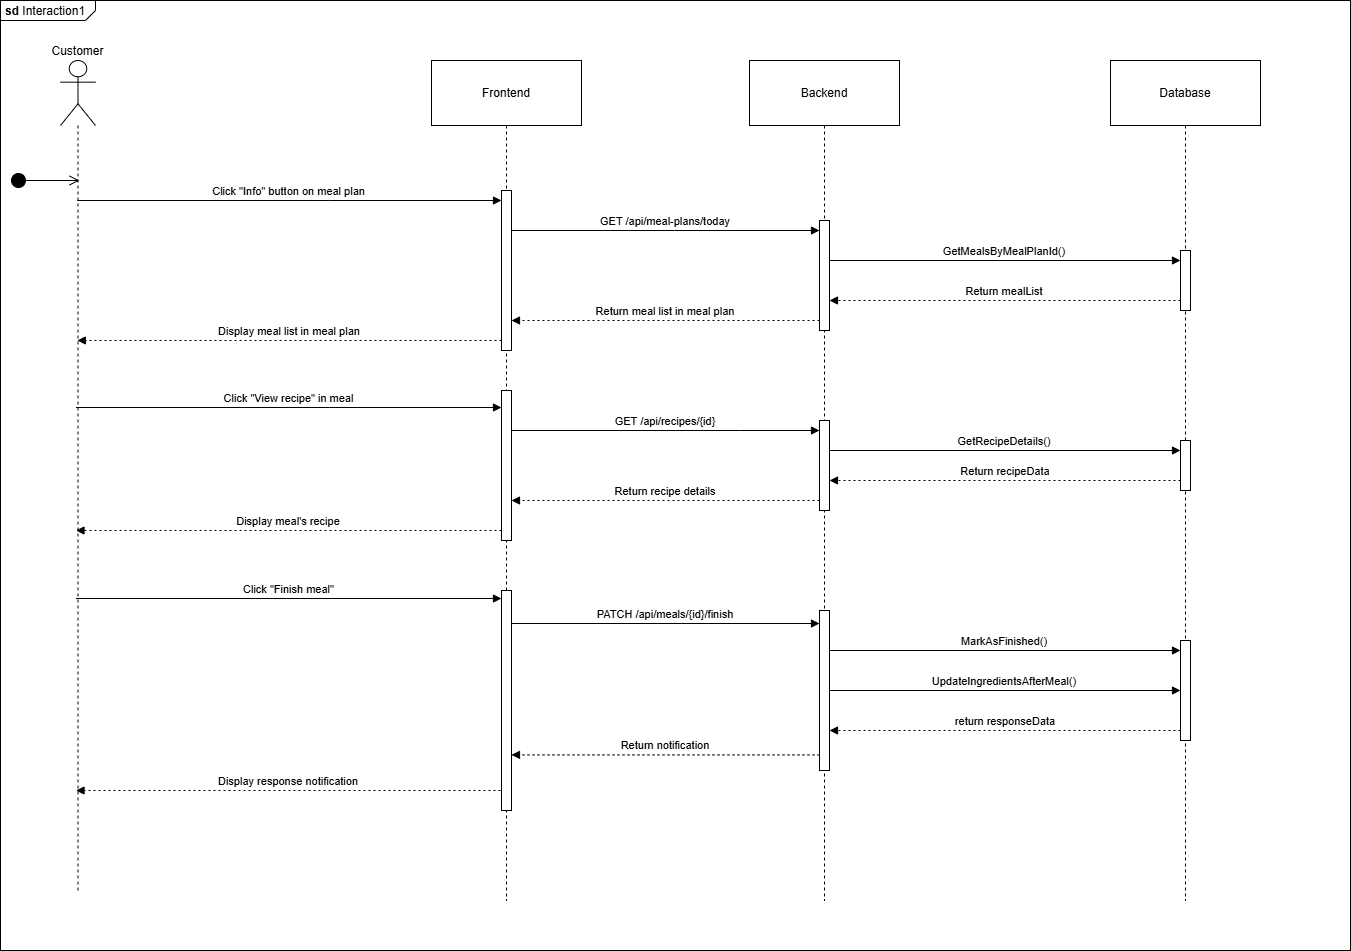

The diagram above was exported from draw.io. Its source (the exported page's mxGraphModel, read from the mxfile embedded in the PNG):
<mxGraphModel dx="2040" dy="1846" grid="1" gridSize="10" guides="1" tooltips="1" connect="1" arrows="1" fold="1" page="1" pageScale="1" pageWidth="827" pageHeight="1169" math="0" shadow="0">
  <root>
    <mxCell id="0" />
    <mxCell id="1" parent="0" />
    <mxCell id="3p9tIjvF_FATP27VuDj1-1" parent="1" style="html=1;shape=mxgraph.sysml.package;overflow=fill;labelX=95;align=left;spacingLeft=5;verticalAlign=top;spacingTop=-3;" value="&lt;p style=&quot;margin:0px;margin-top:4px;margin-left:5px;text-align:left;&quot;&gt;&lt;b&gt;sd&lt;/b&gt;  Interaction1&lt;/p&gt;" vertex="1">
      <mxGeometry height="950" width="1350" x="-370" y="-1120" as="geometry" />
    </mxCell>
    <mxCell id="fjQnj77BXjHp3IDOmNfs-1" parent="1" style="shape=umlLifeline;perimeter=lifelinePerimeter;whiteSpace=wrap;container=1;dropTarget=0;collapsible=0;recursiveResize=0;outlineConnect=0;portConstraint=eastwest;newEdgeStyle={&quot;edgeStyle&quot;:&quot;elbowEdgeStyle&quot;,&quot;elbow&quot;:&quot;vertical&quot;,&quot;curved&quot;:0,&quot;rounded&quot;:0};participant=umlActor;verticalAlign=bottom;labelPosition=center;verticalLabelPosition=top;align=center;size=65;" value="Customer" vertex="1">
      <mxGeometry height="830" width="35" x="-310" y="-1060" as="geometry" />
    </mxCell>
    <mxCell id="fjQnj77BXjHp3IDOmNfs-2" parent="1" style="shape=umlLifeline;perimeter=lifelinePerimeter;whiteSpace=wrap;container=1;dropTarget=0;collapsible=0;recursiveResize=0;outlineConnect=0;portConstraint=eastwest;newEdgeStyle={&quot;edgeStyle&quot;:&quot;elbowEdgeStyle&quot;,&quot;elbow&quot;:&quot;vertical&quot;,&quot;curved&quot;:0,&quot;rounded&quot;:0};size=65;" value="Frontend" vertex="1">
      <mxGeometry height="840" width="150" x="61" y="-1060" as="geometry" />
    </mxCell>
    <mxCell id="HWJac5bNisljROFnF4Iu-1" parent="fjQnj77BXjHp3IDOmNfs-2" style="html=1;points=[[0,0,0,0,5],[0,1,0,0,-5],[1,0,0,0,5],[1,1,0,0,-5]];perimeter=orthogonalPerimeter;outlineConnect=0;targetShapes=umlLifeline;portConstraint=eastwest;newEdgeStyle={&quot;curved&quot;:0,&quot;rounded&quot;:0};" value="" vertex="1">
      <mxGeometry height="160" width="10" x="70" y="130" as="geometry" />
    </mxCell>
    <mxCell id="HWJac5bNisljROFnF4Iu-2" parent="fjQnj77BXjHp3IDOmNfs-2" style="html=1;points=[[0,0,0,0,5],[0,1,0,0,-5],[1,0,0,0,5],[1,1,0,0,-5]];perimeter=orthogonalPerimeter;outlineConnect=0;targetShapes=umlLifeline;portConstraint=eastwest;newEdgeStyle={&quot;curved&quot;:0,&quot;rounded&quot;:0};" value="" vertex="1">
      <mxGeometry height="150" width="10" x="70" y="330" as="geometry" />
    </mxCell>
    <mxCell id="HWJac5bNisljROFnF4Iu-3" parent="fjQnj77BXjHp3IDOmNfs-2" style="html=1;points=[[0,0,0,0,5],[0,1,0,0,-5],[1,0,0,0,5],[1,1,0,0,-5]];perimeter=orthogonalPerimeter;outlineConnect=0;targetShapes=umlLifeline;portConstraint=eastwest;newEdgeStyle={&quot;curved&quot;:0,&quot;rounded&quot;:0};" value="" vertex="1">
      <mxGeometry height="220" width="10" x="70" y="530" as="geometry" />
    </mxCell>
    <mxCell id="fjQnj77BXjHp3IDOmNfs-3" parent="1" style="shape=umlLifeline;perimeter=lifelinePerimeter;whiteSpace=wrap;container=1;dropTarget=0;collapsible=0;recursiveResize=0;outlineConnect=0;portConstraint=eastwest;newEdgeStyle={&quot;edgeStyle&quot;:&quot;elbowEdgeStyle&quot;,&quot;elbow&quot;:&quot;vertical&quot;,&quot;curved&quot;:0,&quot;rounded&quot;:0};size=65;" value="Backend" vertex="1">
      <mxGeometry height="840" width="150" x="379" y="-1060" as="geometry" />
    </mxCell>
    <mxCell id="HWJac5bNisljROFnF4Iu-4" parent="fjQnj77BXjHp3IDOmNfs-3" style="html=1;points=[[0,0,0,0,5],[0,1,0,0,-5],[1,0,0,0,5],[1,1,0,0,-5]];perimeter=orthogonalPerimeter;outlineConnect=0;targetShapes=umlLifeline;portConstraint=eastwest;newEdgeStyle={&quot;curved&quot;:0,&quot;rounded&quot;:0};" value="" vertex="1">
      <mxGeometry height="110" width="10" x="70" y="160" as="geometry" />
    </mxCell>
    <mxCell id="HWJac5bNisljROFnF4Iu-6" parent="fjQnj77BXjHp3IDOmNfs-3" style="html=1;points=[[0,0,0,0,5],[0,1,0,0,-5],[1,0,0,0,5],[1,1,0,0,-5]];perimeter=orthogonalPerimeter;outlineConnect=0;targetShapes=umlLifeline;portConstraint=eastwest;newEdgeStyle={&quot;curved&quot;:0,&quot;rounded&quot;:0};" value="" vertex="1">
      <mxGeometry height="90" width="10" x="70" y="360" as="geometry" />
    </mxCell>
    <mxCell id="HWJac5bNisljROFnF4Iu-7" parent="fjQnj77BXjHp3IDOmNfs-3" style="html=1;points=[[0,0,0,0,5],[0,1,0,0,-5],[1,0,0,0,5],[1,1,0,0,-5]];perimeter=orthogonalPerimeter;outlineConnect=0;targetShapes=umlLifeline;portConstraint=eastwest;newEdgeStyle={&quot;curved&quot;:0,&quot;rounded&quot;:0};" value="" vertex="1">
      <mxGeometry height="160" width="10" x="70" y="550" as="geometry" />
    </mxCell>
    <mxCell id="fjQnj77BXjHp3IDOmNfs-4" parent="1" style="shape=umlLifeline;perimeter=lifelinePerimeter;whiteSpace=wrap;container=1;dropTarget=0;collapsible=0;recursiveResize=0;outlineConnect=0;portConstraint=eastwest;newEdgeStyle={&quot;edgeStyle&quot;:&quot;elbowEdgeStyle&quot;,&quot;elbow&quot;:&quot;vertical&quot;,&quot;curved&quot;:0,&quot;rounded&quot;:0};size=65;" value="Database" vertex="1">
      <mxGeometry height="840" width="150" x="740" y="-1060" as="geometry" />
    </mxCell>
    <mxCell id="HWJac5bNisljROFnF4Iu-8" parent="fjQnj77BXjHp3IDOmNfs-4" style="html=1;points=[[0,0,0,0,5],[0,1,0,0,-5],[1,0,0,0,5],[1,1,0,0,-5]];perimeter=orthogonalPerimeter;outlineConnect=0;targetShapes=umlLifeline;portConstraint=eastwest;newEdgeStyle={&quot;curved&quot;:0,&quot;rounded&quot;:0};" value="" vertex="1">
      <mxGeometry height="60" width="10" x="70" y="190" as="geometry" />
    </mxCell>
    <mxCell id="HWJac5bNisljROFnF4Iu-10" parent="fjQnj77BXjHp3IDOmNfs-4" style="html=1;points=[[0,0,0,0,5],[0,1,0,0,-5],[1,0,0,0,5],[1,1,0,0,-5]];perimeter=orthogonalPerimeter;outlineConnect=0;targetShapes=umlLifeline;portConstraint=eastwest;newEdgeStyle={&quot;curved&quot;:0,&quot;rounded&quot;:0};" value="" vertex="1">
      <mxGeometry height="50" width="10" x="70" y="380" as="geometry" />
    </mxCell>
    <mxCell id="HWJac5bNisljROFnF4Iu-11" parent="fjQnj77BXjHp3IDOmNfs-4" style="html=1;points=[[0,0,0,0,5],[0,1,0,0,-5],[1,0,0,0,5],[1,1,0,0,-5]];perimeter=orthogonalPerimeter;outlineConnect=0;targetShapes=umlLifeline;portConstraint=eastwest;newEdgeStyle={&quot;curved&quot;:0,&quot;rounded&quot;:0};" value="" vertex="1">
      <mxGeometry height="100" width="10" x="70" y="580" as="geometry" />
    </mxCell>
    <mxCell id="fjQnj77BXjHp3IDOmNfs-7" edge="1" parent="1" style="verticalAlign=bottom;edgeStyle=elbowEdgeStyle;elbow=vertical;curved=0;rounded=0;endArrow=block;" value="Click &quot;Info&quot; button on meal plan">
      <mxGeometry relative="1" as="geometry">
        <Array as="points">
          <mxPoint x="-41" y="-920" />
        </Array>
        <mxPoint x="-293.42857142857156" y="-920" as="sourcePoint" />
        <mxPoint x="131" y="-920" as="targetPoint" />
      </mxGeometry>
    </mxCell>
    <mxCell id="fjQnj77BXjHp3IDOmNfs-8" edge="1" parent="1" style="verticalAlign=bottom;edgeStyle=elbowEdgeStyle;elbow=vertical;curved=0;rounded=0;endArrow=block;" value="GET /api/meal-plans/today">
      <mxGeometry relative="1" as="geometry">
        <Array as="points">
          <mxPoint x="304" y="-890" />
        </Array>
        <mxPoint x="141" y="-890" as="sourcePoint" />
        <mxPoint x="449" y="-890" as="targetPoint" />
      </mxGeometry>
    </mxCell>
    <mxCell id="fjQnj77BXjHp3IDOmNfs-9" edge="1" parent="1" style="verticalAlign=bottom;elbow=horizontal;rounded=0;endArrow=block;" value="GetMealsByMealPlanId()">
      <mxGeometry relative="1" x="-0.0012" as="geometry">
        <mxPoint as="offset" />
        <mxPoint x="459" y="-860" as="sourcePoint" />
        <mxPoint x="809.9999999999995" y="-860" as="targetPoint" />
      </mxGeometry>
    </mxCell>
    <mxCell id="fjQnj77BXjHp3IDOmNfs-10" edge="1" parent="1" style="verticalAlign=bottom;elbow=horizontal;rounded=0;dashed=1;dashPattern=2 3;endArrow=block;" value="Return mealList">
      <mxGeometry relative="1" as="geometry">
        <mxPoint x="810" y="-820" as="sourcePoint" />
        <mxPoint x="459" y="-820" as="targetPoint" />
      </mxGeometry>
    </mxCell>
    <mxCell id="fjQnj77BXjHp3IDOmNfs-11" edge="1" parent="1" source="HWJac5bNisljROFnF4Iu-4" style="verticalAlign=bottom;elbow=vertical;rounded=0;dashed=1;dashPattern=2 3;endArrow=block;" value="Return meal list in meal plan">
      <mxGeometry relative="1" as="geometry">
        <mxPoint x="440" y="-800" as="sourcePoint" />
        <mxPoint x="141" y="-800" as="targetPoint" />
      </mxGeometry>
    </mxCell>
    <mxCell id="fjQnj77BXjHp3IDOmNfs-12" edge="1" parent="1" style="verticalAlign=bottom;elbow=vertical;rounded=0;dashed=1;dashPattern=2 3;endArrow=block;" value="Display meal list in meal plan">
      <mxGeometry relative="1" x="-0.0009" as="geometry">
        <mxPoint as="offset" />
        <mxPoint x="131" y="-780" as="sourcePoint" />
        <mxPoint x="-293.17647058823513" y="-780" as="targetPoint" />
      </mxGeometry>
    </mxCell>
    <mxCell id="fjQnj77BXjHp3IDOmNfs-13" edge="1" parent="1" style="verticalAlign=bottom;edgeStyle=elbowEdgeStyle;elbow=horizontal;curved=0;rounded=0;endArrow=block;" target="HWJac5bNisljROFnF4Iu-2" value="Click &quot;View recipe&quot; in meal">
      <mxGeometry relative="1" as="geometry">
        <Array as="points">
          <mxPoint x="-41" y="-713" />
        </Array>
        <mxPoint x="-294.49999999999955" y="-713" as="sourcePoint" />
      </mxGeometry>
    </mxCell>
    <mxCell id="fjQnj77BXjHp3IDOmNfs-14" edge="1" parent="1" source="HWJac5bNisljROFnF4Iu-2" style="verticalAlign=bottom;elbow=vertical;rounded=0;endArrow=block;" target="HWJac5bNisljROFnF4Iu-6" value="GET /api/recipes/{id}">
      <mxGeometry relative="1" as="geometry">
        <Array as="points">
          <mxPoint x="370" y="-690" />
        </Array>
      </mxGeometry>
    </mxCell>
    <mxCell id="fjQnj77BXjHp3IDOmNfs-15" edge="1" parent="1" style="verticalAlign=bottom;elbow=vertical;rounded=0;endArrow=block;" value="GetRecipeDetails()">
      <mxGeometry relative="1" as="geometry">
        <mxPoint x="459" y="-670" as="sourcePoint" />
        <mxPoint x="809.9999999999995" y="-670" as="targetPoint" />
      </mxGeometry>
    </mxCell>
    <mxCell id="fjQnj77BXjHp3IDOmNfs-16" edge="1" parent="1" style="verticalAlign=bottom;elbow=vertical;rounded=0;dashed=1;dashPattern=2 3;endArrow=block;" value="Return recipeData">
      <mxGeometry relative="1" as="geometry">
        <mxPoint x="809.9999999999995" y="-640" as="sourcePoint" />
        <mxPoint x="459" y="-640" as="targetPoint" />
      </mxGeometry>
    </mxCell>
    <mxCell id="fjQnj77BXjHp3IDOmNfs-17" edge="1" parent="1" style="verticalAlign=bottom;elbow=vertical;rounded=0;dashed=1;dashPattern=2 3;endArrow=block;" value="Return recipe details">
      <mxGeometry relative="1" as="geometry">
        <mxPoint x="449" y="-620" as="sourcePoint" />
        <mxPoint x="141" y="-620" as="targetPoint" />
      </mxGeometry>
    </mxCell>
    <mxCell id="fjQnj77BXjHp3IDOmNfs-18" edge="1" parent="1" style="verticalAlign=bottom;elbow=vertical;rounded=0;dashed=1;dashPattern=2 3;endArrow=block;" value="Display meal's recipe">
      <mxGeometry relative="1" as="geometry">
        <mxPoint x="131" y="-590" as="sourcePoint" />
        <mxPoint x="-294.49999999999955" y="-590" as="targetPoint" />
      </mxGeometry>
    </mxCell>
    <mxCell id="fjQnj77BXjHp3IDOmNfs-19" edge="1" parent="1" style="verticalAlign=bottom;edgeStyle=elbowEdgeStyle;elbow=vertical;curved=0;rounded=0;endArrow=block;" target="HWJac5bNisljROFnF4Iu-3" value="Click &quot;Finish meal&quot;">
      <mxGeometry relative="1" as="geometry">
        <Array as="points">
          <mxPoint x="-41" y="-522" />
        </Array>
        <mxPoint x="-294.49999999999955" y="-521.9999999999995" as="sourcePoint" />
      </mxGeometry>
    </mxCell>
    <mxCell id="fjQnj77BXjHp3IDOmNfs-20" edge="1" parent="1" style="verticalAlign=bottom;elbow=vertical;rounded=0;endArrow=block;" value="PATCH /api/meals/{id}/finish">
      <mxGeometry relative="1" as="geometry">
        <mxPoint x="141" y="-497" as="sourcePoint" />
        <mxPoint x="449" y="-497" as="targetPoint" />
      </mxGeometry>
    </mxCell>
    <mxCell id="fjQnj77BXjHp3IDOmNfs-21" edge="1" parent="1" style="verticalAlign=bottom;elbow=vertical;rounded=0;endArrow=block;labelBackgroundColor=default;" value="MarkAsFinished()">
      <mxGeometry relative="1" as="geometry">
        <mxPoint x="459" y="-470" as="sourcePoint" />
        <mxPoint x="809.9999999999995" y="-470" as="targetPoint" />
      </mxGeometry>
    </mxCell>
    <mxCell id="fjQnj77BXjHp3IDOmNfs-22" edge="1" parent="1" style="verticalAlign=bottom;elbow=vertical;rounded=0;endArrow=block;" value="UpdateIngredientsAfterMeal()">
      <mxGeometry relative="1" as="geometry">
        <mxPoint x="459" y="-430.00000000000045" as="sourcePoint" />
        <mxPoint x="809.9999999999995" y="-430.00000000000045" as="targetPoint" />
      </mxGeometry>
    </mxCell>
    <mxCell id="fjQnj77BXjHp3IDOmNfs-23" edge="1" parent="1" style="verticalAlign=bottom;elbow=vertical;rounded=0;dashed=1;dashPattern=2 3;endArrow=block;" value="return responseData">
      <mxGeometry relative="1" as="geometry">
        <mxPoint x="809.9999999999995" y="-390" as="sourcePoint" />
        <mxPoint x="459" y="-390" as="targetPoint" />
      </mxGeometry>
    </mxCell>
    <mxCell id="fjQnj77BXjHp3IDOmNfs-24" edge="1" parent="1" style="verticalAlign=bottom;edgeStyle=elbowEdgeStyle;elbow=vertical;curved=0;rounded=0;dashed=1;dashPattern=2 3;endArrow=block;" value="Return notification">
      <mxGeometry relative="1" as="geometry">
        <Array as="points">
          <mxPoint x="307" y="-365.59000000000003" />
        </Array>
        <mxPoint x="449" y="-365.59000000000003" as="sourcePoint" />
        <mxPoint x="141" y="-365.59000000000003" as="targetPoint" />
      </mxGeometry>
    </mxCell>
    <mxCell id="fjQnj77BXjHp3IDOmNfs-25" edge="1" parent="1" style="verticalAlign=bottom;edgeStyle=elbowEdgeStyle;elbow=horizontal;curved=0;rounded=0;dashed=1;dashPattern=2 3;endArrow=block;" value="Display response notification">
      <mxGeometry relative="1" as="geometry">
        <Array as="points">
          <mxPoint x="-38" y="-330" />
        </Array>
        <mxPoint x="130" y="-330" as="sourcePoint" />
        <mxPoint x="-294.49999999999955" y="-330" as="targetPoint" />
      </mxGeometry>
    </mxCell>
    <mxCell id="wF37mK0UfM6Dc76E7Tmp-1" edge="1" parent="1" style="html=1;verticalAlign=bottom;startArrow=circle;startFill=1;endArrow=open;startSize=6;endSize=8;curved=0;rounded=0;" value="">
      <mxGeometry relative="1" width="80" as="geometry">
        <mxPoint x="-360" y="-940" as="sourcePoint" />
        <mxPoint x="-291" y="-940" as="targetPoint" />
      </mxGeometry>
    </mxCell>
  </root>
</mxGraphModel>